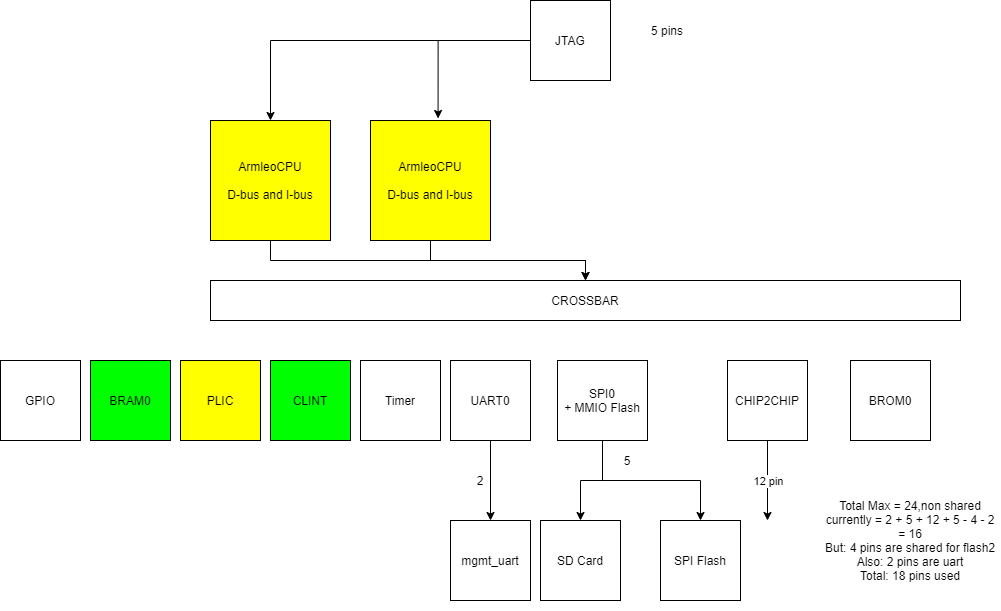

The diagram above was exported from draw.io. Its source (the exported page's mxGraphModel, read from the mxfile embedded in the PNG):
<mxGraphModel dx="2153" dy="806" grid="1" gridSize="10" guides="1" tooltips="1" connect="1" arrows="1" fold="1" page="1" pageScale="1" pageWidth="827" pageHeight="1169" math="0" shadow="0">
  <root>
    <mxCell id="0" />
    <mxCell id="1" parent="0" />
    <mxCell id="FHGxqZC_X3q2GCl_qdxh-41" style="edgeStyle=orthogonalEdgeStyle;rounded=0;orthogonalLoop=1;jettySize=auto;html=1;exitX=0.5;exitY=1;exitDx=0;exitDy=0;entryX=0.5;entryY=0;entryDx=0;entryDy=0;" parent="1" source="FHGxqZC_X3q2GCl_qdxh-1" target="FHGxqZC_X3q2GCl_qdxh-3" edge="1">
      <mxGeometry relative="1" as="geometry" />
    </mxCell>
    <mxCell id="FHGxqZC_X3q2GCl_qdxh-1" value="ArmleoCPU&lt;br&gt;&lt;br&gt;D-bus and I-bus" style="rounded=0;whiteSpace=wrap;html=1;fillColor=#FFFF00;" parent="1" vertex="1">
      <mxGeometry x="160" y="200" width="120" height="120" as="geometry" />
    </mxCell>
    <mxCell id="FHGxqZC_X3q2GCl_qdxh-3" value="CROSSBAR" style="rounded=0;whiteSpace=wrap;html=1;" parent="1" vertex="1">
      <mxGeometry x="160" y="360" width="750" height="40" as="geometry" />
    </mxCell>
    <mxCell id="FHGxqZC_X3q2GCl_qdxh-42" style="edgeStyle=orthogonalEdgeStyle;rounded=0;orthogonalLoop=1;jettySize=auto;html=1;exitX=0.5;exitY=1;exitDx=0;exitDy=0;entryX=0.5;entryY=0;entryDx=0;entryDy=0;" parent="1" source="FHGxqZC_X3q2GCl_qdxh-6" target="FHGxqZC_X3q2GCl_qdxh-3" edge="1">
      <mxGeometry relative="1" as="geometry" />
    </mxCell>
    <mxCell id="FHGxqZC_X3q2GCl_qdxh-6" value="ArmleoCPU&lt;br&gt;&lt;br&gt;D-bus and I-bus" style="rounded=0;whiteSpace=wrap;html=1;fillColor=#FFFF00;" parent="1" vertex="1">
      <mxGeometry x="320" y="200" width="120" height="120" as="geometry" />
    </mxCell>
    <mxCell id="FHGxqZC_X3q2GCl_qdxh-7" value="PLIC" style="rounded=0;whiteSpace=wrap;html=1;fillColor=#FFFF00;" parent="1" vertex="1">
      <mxGeometry x="130" y="440" width="80" height="80" as="geometry" />
    </mxCell>
    <mxCell id="FHGxqZC_X3q2GCl_qdxh-8" value="CLINT" style="rounded=0;whiteSpace=wrap;html=1;fillColor=#00FF00;" parent="1" vertex="1">
      <mxGeometry x="220" y="440" width="80" height="80" as="geometry" />
    </mxCell>
    <mxCell id="FHGxqZC_X3q2GCl_qdxh-9" value="Timer" style="rounded=0;whiteSpace=wrap;html=1;" parent="1" vertex="1">
      <mxGeometry x="310" y="440" width="80" height="80" as="geometry" />
    </mxCell>
    <mxCell id="FHGxqZC_X3q2GCl_qdxh-26" style="edgeStyle=orthogonalEdgeStyle;rounded=0;orthogonalLoop=1;jettySize=auto;html=1;exitX=0.5;exitY=1;exitDx=0;exitDy=0;entryX=0.5;entryY=0;entryDx=0;entryDy=0;" parent="1" source="FHGxqZC_X3q2GCl_qdxh-11" target="FHGxqZC_X3q2GCl_qdxh-20" edge="1">
      <mxGeometry relative="1" as="geometry" />
    </mxCell>
    <mxCell id="FHGxqZC_X3q2GCl_qdxh-11" value="UART0" style="rounded=0;whiteSpace=wrap;html=1;" parent="1" vertex="1">
      <mxGeometry x="400" y="440" width="80" height="80" as="geometry" />
    </mxCell>
    <mxCell id="FHGxqZC_X3q2GCl_qdxh-16" style="edgeStyle=orthogonalEdgeStyle;rounded=0;orthogonalLoop=1;jettySize=auto;html=1;exitX=0.5;exitY=1;exitDx=0;exitDy=0;entryX=0.5;entryY=0;entryDx=0;entryDy=0;" parent="1" source="FHGxqZC_X3q2GCl_qdxh-13" target="FHGxqZC_X3q2GCl_qdxh-15" edge="1">
      <mxGeometry relative="1" as="geometry" />
    </mxCell>
    <mxCell id="FHGxqZC_X3q2GCl_qdxh-17" style="edgeStyle=orthogonalEdgeStyle;rounded=0;orthogonalLoop=1;jettySize=auto;html=1;exitX=0.5;exitY=1;exitDx=0;exitDy=0;entryX=0.5;entryY=0;entryDx=0;entryDy=0;" parent="1" source="FHGxqZC_X3q2GCl_qdxh-13" target="FHGxqZC_X3q2GCl_qdxh-14" edge="1">
      <mxGeometry relative="1" as="geometry" />
    </mxCell>
    <mxCell id="FHGxqZC_X3q2GCl_qdxh-13" value="SPI0&lt;br&gt;+ MMIO Flash" style="rounded=0;whiteSpace=wrap;html=1;" parent="1" vertex="1">
      <mxGeometry x="507" y="440" width="90" height="80" as="geometry" />
    </mxCell>
    <mxCell id="FHGxqZC_X3q2GCl_qdxh-14" value="SD Card" style="rounded=0;whiteSpace=wrap;html=1;" parent="1" vertex="1">
      <mxGeometry x="490" y="600" width="80" height="80" as="geometry" />
    </mxCell>
    <mxCell id="FHGxqZC_X3q2GCl_qdxh-15" value="SPI Flash" style="rounded=0;whiteSpace=wrap;html=1;" parent="1" vertex="1">
      <mxGeometry x="610" y="600" width="80" height="80" as="geometry" />
    </mxCell>
    <mxCell id="FHGxqZC_X3q2GCl_qdxh-20" value="mgmt_uart" style="rounded=0;whiteSpace=wrap;html=1;" parent="1" vertex="1">
      <mxGeometry x="400" y="600" width="80" height="80" as="geometry" />
    </mxCell>
    <mxCell id="FHGxqZC_X3q2GCl_qdxh-21" value="2" style="text;html=1;strokeColor=none;fillColor=none;align=center;verticalAlign=middle;whiteSpace=wrap;rounded=0;" parent="1" vertex="1">
      <mxGeometry x="410" y="550" width="40" height="20" as="geometry" />
    </mxCell>
    <mxCell id="FHGxqZC_X3q2GCl_qdxh-24" value="5" style="text;html=1;strokeColor=none;fillColor=none;align=center;verticalAlign=middle;whiteSpace=wrap;rounded=0;" parent="1" vertex="1">
      <mxGeometry x="557" y="530" width="40" height="20" as="geometry" />
    </mxCell>
    <mxCell id="FHGxqZC_X3q2GCl_qdxh-43" style="edgeStyle=orthogonalEdgeStyle;rounded=0;orthogonalLoop=1;jettySize=auto;html=1;exitX=0.5;exitY=1;exitDx=0;exitDy=0;" parent="1" source="FHGxqZC_X3q2GCl_qdxh-27" edge="1">
      <mxGeometry relative="1" as="geometry">
        <mxPoint x="717" y="600" as="targetPoint" />
      </mxGeometry>
    </mxCell>
    <mxCell id="FHGxqZC_X3q2GCl_qdxh-44" value="12 pin" style="edgeLabel;html=1;align=center;verticalAlign=middle;resizable=0;points=[];" parent="FHGxqZC_X3q2GCl_qdxh-43" vertex="1" connectable="0">
      <mxGeometry x="0.2881" y="4" relative="1" as="geometry">
        <mxPoint x="-4" y="-11.670000000000002" as="offset" />
      </mxGeometry>
    </mxCell>
    <mxCell id="FHGxqZC_X3q2GCl_qdxh-27" value="CHIP2CHIP" style="rounded=0;whiteSpace=wrap;html=1;" parent="1" vertex="1">
      <mxGeometry x="677" y="440" width="80" height="80" as="geometry" />
    </mxCell>
    <mxCell id="FHGxqZC_X3q2GCl_qdxh-31" value="Total Max = 24,non shared&lt;br&gt;currently = 2 + 5 + 12 + 5 - 4 - 2 = 16&lt;br&gt;But: 4 pins are shared for flash2&lt;br&gt;Also: 2 pins are uart&lt;br&gt;Total: 18 pins used" style="text;html=1;strokeColor=none;fillColor=none;align=center;verticalAlign=middle;whiteSpace=wrap;rounded=0;" parent="1" vertex="1">
      <mxGeometry x="770" y="550" width="180" height="140" as="geometry" />
    </mxCell>
    <mxCell id="FHGxqZC_X3q2GCl_qdxh-32" value="BRAM0" style="rounded=0;whiteSpace=wrap;html=1;fillColor=#00FF00;" parent="1" vertex="1">
      <mxGeometry x="40" y="440" width="80" height="80" as="geometry" />
    </mxCell>
    <mxCell id="FHGxqZC_X3q2GCl_qdxh-33" value="BROM0" style="rounded=0;whiteSpace=wrap;html=1;" parent="1" vertex="1">
      <mxGeometry x="800" y="440" width="80" height="80" as="geometry" />
    </mxCell>
    <mxCell id="FHGxqZC_X3q2GCl_qdxh-39" style="edgeStyle=orthogonalEdgeStyle;rounded=0;orthogonalLoop=1;jettySize=auto;html=1;exitX=0;exitY=0.5;exitDx=0;exitDy=0;entryX=0.563;entryY=-0.017;entryDx=0;entryDy=0;entryPerimeter=0;" parent="1" source="FHGxqZC_X3q2GCl_qdxh-38" target="FHGxqZC_X3q2GCl_qdxh-6" edge="1">
      <mxGeometry relative="1" as="geometry" />
    </mxCell>
    <mxCell id="FHGxqZC_X3q2GCl_qdxh-40" style="edgeStyle=orthogonalEdgeStyle;rounded=0;orthogonalLoop=1;jettySize=auto;html=1;exitX=0;exitY=0.5;exitDx=0;exitDy=0;entryX=0.5;entryY=0;entryDx=0;entryDy=0;" parent="1" source="FHGxqZC_X3q2GCl_qdxh-38" target="FHGxqZC_X3q2GCl_qdxh-1" edge="1">
      <mxGeometry relative="1" as="geometry" />
    </mxCell>
    <mxCell id="FHGxqZC_X3q2GCl_qdxh-38" value="JTAG" style="rounded=0;whiteSpace=wrap;html=1;" parent="1" vertex="1">
      <mxGeometry x="480" y="80" width="80" height="80" as="geometry" />
    </mxCell>
    <mxCell id="yfP9aZu2zliYkVvNf9pQ-1" value="GPIO" style="rounded=0;whiteSpace=wrap;html=1;" parent="1" vertex="1">
      <mxGeometry x="-50" y="440" width="80" height="80" as="geometry" />
    </mxCell>
    <mxCell id="xm_MlO2N-9uV-4iAK93f-1" value="5 pins" style="text;html=1;strokeColor=none;fillColor=none;align=center;verticalAlign=middle;whiteSpace=wrap;rounded=0;" vertex="1" parent="1">
      <mxGeometry x="597" y="100" width="40" height="20" as="geometry" />
    </mxCell>
  </root>
</mxGraphModel>